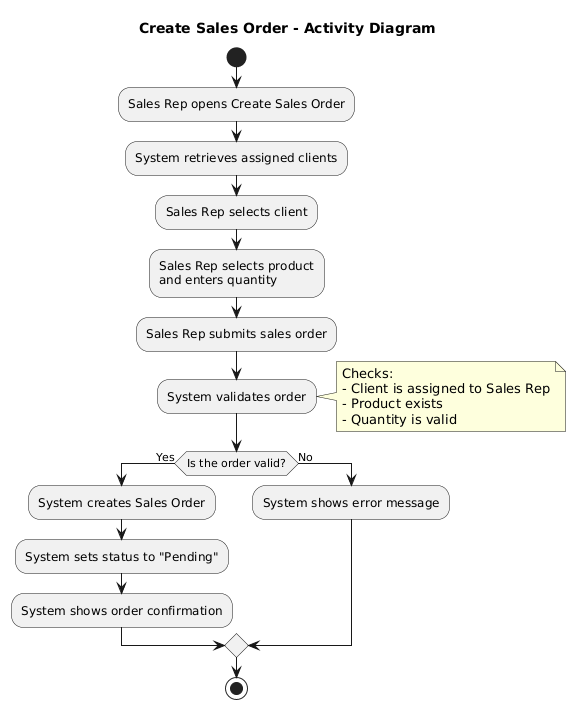

The diagram above was rendered by PlantUML. Its source (embedded in the PNG):
@startuml
title Create Sales Order - Activity Diagram

start

:Sales Rep opens Create Sales Order;

:System retrieves assigned clients;

:Sales Rep selects client;

:Sales Rep selects product
and enters quantity;

:Sales Rep submits sales order;

:System validates order;

note right
Checks:
- Client is assigned to Sales Rep
- Product exists
- Quantity is valid
end note

if (Is the order valid?) then (Yes)
    :System creates Sales Order;
    :System sets status to "Pending";
    :System shows order confirmation;
else (No)
    :System shows error message;
endif

stop
@enduml